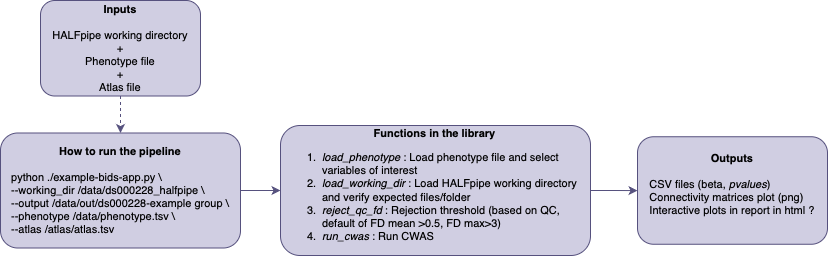

The diagram above was exported from draw.io. Its source (the exported page's mxGraphModel, read from the mxfile embedded in the PNG):
<mxGraphModel dx="984" dy="520" grid="1" gridSize="10" guides="1" tooltips="1" connect="1" arrows="1" fold="1" page="1" pageScale="1" pageWidth="827" pageHeight="1169" background="none" math="0" shadow="0">
  <root>
    <mxCell id="0" />
    <mxCell id="1" parent="0" />
    <mxCell id="2WNFtyT7Ifnq8i7dVgii-3" value="" style="edgeStyle=orthogonalEdgeStyle;rounded=0;orthogonalLoop=1;jettySize=auto;html=1;strokeColor=#56517e;fillColor=#d0cee2;" edge="1" parent="1" source="2WNFtyT7Ifnq8i7dVgii-1" target="2WNFtyT7Ifnq8i7dVgii-2">
      <mxGeometry relative="1" as="geometry" />
    </mxCell>
    <mxCell id="2WNFtyT7Ifnq8i7dVgii-1" value="&lt;div&gt;&lt;span style=&quot;text-align: start; white-space: pre; caret-color: rgb(197, 197, 197);&quot;&gt;&lt;font&gt;&lt;b&gt;How to run the pipeline&lt;/b&gt;&lt;/font&gt;&lt;/span&gt;&lt;/div&gt;&lt;div&gt;&lt;span style=&quot;text-align: start; white-space: pre; caret-color: rgb(197, 197, 197);&quot;&gt;&lt;font&gt;&lt;b&gt;&lt;br&gt;&lt;/b&gt;&lt;/font&gt;&lt;/span&gt;&lt;/div&gt;&lt;div style=&quot;text-align: left;&quot;&gt;&lt;span style=&quot;caret-color: rgb(197, 197, 197); white-space: pre;&quot;&gt;python ./example-bids-app.py \&lt;/span&gt;&lt;br&gt;&lt;/div&gt;&lt;div&gt;&lt;span style=&quot;caret-color: rgb(47, 47, 47); text-align: start; white-space: pre;&quot;&gt;--working_dir /data/ds000228_halfpipe&amp;nbsp;\&lt;/span&gt;&lt;/div&gt;&lt;div&gt;&lt;span style=&quot;caret-color: rgb(47, 47, 47); text-align: start; white-space: pre;&quot;&gt;--output /data/out/ds000228-example group \&lt;/span&gt;&lt;/div&gt;&lt;div&gt;&lt;span style=&quot;caret-color: rgb(47, 47, 47); text-align: start; white-space: pre;&quot;&gt;--phenotype /data/phenotype.tsv \&lt;/span&gt;&lt;/div&gt;&lt;div&gt;&lt;span style=&quot;caret-color: rgb(47, 47, 47); text-align: start; white-space: pre;&quot;&gt;--atlas /atlas/atlas.tsv&lt;/span&gt;&lt;/div&gt;" style="rounded=1;whiteSpace=wrap;html=1;fillColor=#d0cee2;fontSize=11;strokeColor=#56517e;" vertex="1" parent="1">
      <mxGeometry y="242.5" width="240" height="115" as="geometry" />
    </mxCell>
    <mxCell id="2WNFtyT7Ifnq8i7dVgii-5" value="" style="edgeStyle=orthogonalEdgeStyle;rounded=0;orthogonalLoop=1;jettySize=auto;html=1;strokeColor=#56517e;fillColor=#d0cee2;" edge="1" parent="1" source="2WNFtyT7Ifnq8i7dVgii-2" target="2WNFtyT7Ifnq8i7dVgii-4">
      <mxGeometry relative="1" as="geometry" />
    </mxCell>
    <mxCell id="2WNFtyT7Ifnq8i7dVgii-2" value="&lt;div style=&quot;text-align: center;&quot;&gt;&lt;b&gt;Functions in the library&amp;nbsp;&lt;/b&gt;&lt;/div&gt;&lt;ol&gt;&lt;li&gt;&lt;i&gt;load_phenotype&lt;/i&gt; : Load phenotype file and select variables of interest&lt;/li&gt;&lt;li&gt;&lt;i&gt;load_working_dir &lt;/i&gt;: Load HALFpipe working directory and verify expected files/folder&amp;nbsp;&lt;/li&gt;&lt;li&gt;&lt;i&gt;reject_qc_fd&lt;/i&gt; : Rejection threshold (based on QC, default of FD mean &amp;gt;0.5, FD max&amp;gt;3)&lt;/li&gt;&lt;li&gt;&lt;i&gt;run_cwas&lt;/i&gt; : Run CWAS&lt;/li&gt;&lt;/ol&gt;" style="rounded=1;whiteSpace=wrap;html=1;align=left;fillColor=#d0cee2;fontSize=11;strokeColor=#56517e;" vertex="1" parent="1">
      <mxGeometry x="280" y="235" width="310" height="130" as="geometry" />
    </mxCell>
    <mxCell id="2WNFtyT7Ifnq8i7dVgii-4" value="&lt;b&gt;Outputs&lt;/b&gt;&lt;div style=&quot;text-align: left;&quot;&gt;&lt;br&gt;&lt;/div&gt;&lt;div style=&quot;text-align: left;&quot;&gt;CSV files (beta, &lt;i&gt;pvalues&lt;/i&gt;)&lt;/div&gt;&lt;div style=&quot;text-align: left;&quot;&gt;Connectivity matrices plot (png)&lt;/div&gt;&lt;div style=&quot;text-align: left;&quot;&gt;Interactive plots in report in html ?&lt;/div&gt;&lt;div style=&quot;text-align: left;&quot;&gt;&lt;br&gt;&lt;/div&gt;" style="whiteSpace=wrap;html=1;align=center;rounded=1;fillColor=#d0cee2;fontSize=11;strokeColor=#56517e;" vertex="1" parent="1">
      <mxGeometry x="637" y="246.25" width="190" height="107.5" as="geometry" />
    </mxCell>
    <mxCell id="2WNFtyT7Ifnq8i7dVgii-6" value="" style="edgeStyle=none;orthogonalLoop=1;jettySize=auto;html=1;rounded=0;dashed=1;exitX=0.5;exitY=1;exitDx=0;exitDy=0;entryX=0.5;entryY=0;entryDx=0;entryDy=0;strokeColor=#56517e;fillColor=#d0cee2;" edge="1" parent="1" source="2WNFtyT7Ifnq8i7dVgii-7" target="2WNFtyT7Ifnq8i7dVgii-1">
      <mxGeometry width="100" relative="1" as="geometry">
        <mxPoint x="150.42000000000002" y="157.5" as="sourcePoint" />
        <mxPoint x="90" y="240" as="targetPoint" />
        <Array as="points" />
      </mxGeometry>
    </mxCell>
    <mxCell id="2WNFtyT7Ifnq8i7dVgii-7" value="&lt;div&gt;&lt;b&gt;Inputs&lt;/b&gt;&lt;/div&gt;&lt;div&gt;&lt;b&gt;&lt;br&gt;&lt;/b&gt;&lt;/div&gt;&lt;div style=&quot;text-align: left;&quot;&gt;HALFpipe working directory&lt;/div&gt;&lt;div&gt;+&lt;div&gt;Phenotype file&lt;/div&gt;&lt;/div&gt;&lt;div&gt;+&lt;/div&gt;&lt;div&gt;Atlas file&lt;/div&gt;" style="rounded=1;whiteSpace=wrap;html=1;fillColor=#d0cee2;fontSize=11;strokeColor=#56517e;fillStyle=auto;gradientDirection=north;" vertex="1" parent="1">
      <mxGeometry x="40" y="110" width="160" height="95.5" as="geometry" />
    </mxCell>
  </root>
</mxGraphModel>